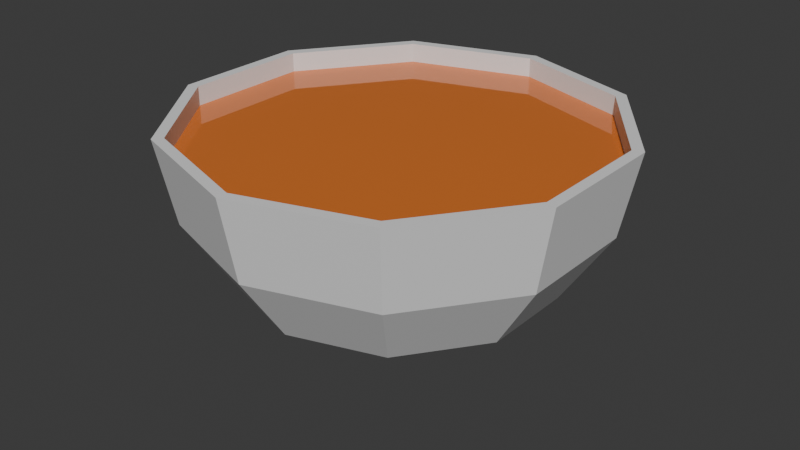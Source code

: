 # Source: Boldetrucs.blend  (saved by Blender 5.0.119; exported with 4.5.12 LTS)
import bpy
from mathutils import Matrix  # noqa: F401  (used for matrix-valued properties, if any)

bpy.ops.wm.read_factory_settings(use_empty=True)
scene = bpy.context.scene
scene.name = 'Scene'

# ---- collections
col_collection = bpy.data.collections.new('Collection'); scene.collection.children.link(col_collection)

# ---- materials (node trees are filled in below, after node groups)
mat_material_001 = bpy.data.materials.new('Material.001')
mat_material_002 = bpy.data.materials.new('Material.002')

# ---- material node trees
mat_material_001.use_nodes = True; mat_material_001.node_tree.nodes.clear()
_N = mat_material_001.node_tree.nodes; _L = mat_material_001.node_tree.links
n0 = _N.new('ShaderNodeBsdfPrincipled'); n0.name = 'Principled BSDF'; n0.location = (-200, 100)
n1 = _N.new('ShaderNodeOutputMaterial'); n1.name = 'Material Output'; n1.location = (200, 100)
_L.new(n0.outputs[0], n1.inputs[0])
n1.is_active_output = True
mat_material_002.use_nodes = True; mat_material_002.node_tree.nodes.clear()
_N = mat_material_002.node_tree.nodes; _L = mat_material_002.node_tree.links
n0 = _N.new('ShaderNodeBsdfPrincipled'); n0.name = 'Principled BSDF'; n0.location = (-200, 100)
n0.inputs[0].default_value = (0.8, 0.2067, 0.03248, 1.0)
n0.inputs[1].default_value = 0.1308
n0.inputs[2].default_value = 0.0
n1 = _N.new('ShaderNodeOutputMaterial'); n1.name = 'Material Output'; n1.location = (200, 100)
_L.new(n0.outputs[0], n1.inputs[0])
n1.is_active_output = True

# ---- world
world_world = bpy.data.worlds.new('World'); scene.world = world_world
world_world.use_nodes = True; world_world.node_tree.nodes.clear()
_N = world_world.node_tree.nodes; _L = world_world.node_tree.links
n0 = _N.new('ShaderNodeOutputWorld'); n0.name = 'World Output'; n0.location = (200, 100)
n1 = _N.new('ShaderNodeBackground'); n1.name = 'Background'; n1.location = (-200, 100)
n1.inputs[0].default_value = (0.05088, 0.05088, 0.05088, 1.0)
_L.new(n1.outputs[0], n0.inputs[0])
n0.is_active_output = True
world_world.color = (0.05088, 0.05088, 0.05088)
world_world.sun_shadow_jitter_overblur = 0.0

# ---- meshes
me_sph_re = bpy.data.meshes.new('Sphère')
me_sph_re.from_pydata([(-4.008e-09, 0.9488, 0.5), (0.0, 0.7071, -0.2071), (0.0, 0.0, -0.5), (0.5577, 0.7676, 0.5), (0.543, 0.7474, 0.1173), (0.4156, 0.5721, -0.2071), (0.2249, 0.3096, -0.4239), (0.9024, 0.2932, 0.5), (0.8787, 0.2855, 0.1173), (0.6725, 0.2185, -0.2071), (0.364, 0.1183, -0.4239), (0.9024, -0.2932, 0.5), (0.8787, -0.2855, 0.1173), (0.6725, -0.2185, -0.2071), (0.364, -0.1183, -0.4239), (0.5577, -0.7676, 0.5), (0.543, -0.7474, 0.1173), (0.4156, -0.5721, -0.2071), (0.2249, -0.3096, -0.4239), (5.56e-08, -0.9488, 0.5), (8.941e-08, -0.9239, 0.1173), (0.0, -0.7071, -0.2071), (4.47e-08, -0.3827, -0.4239), (-0.5577, -0.7676, 0.5), (-0.543, -0.7474, 0.1173), (-0.4156, -0.5721, -0.2071), (-0.2249, -0.3096, -0.4239), (-0.9024, -0.2932, 0.5), (-0.8787, -0.2855, 0.1173), (-0.6725, -0.2185, -0.2071), (-0.364, -0.1183, -0.4239), (-0.9024, 0.2932, 0.5), (-0.8787, 0.2855, 0.1173), (-0.6725, 0.2185, -0.2071), (-0.364, 0.1183, -0.4239), (-0.5577, 0.7676, 0.5), (-0.543, 0.7474, 0.1173), (-0.4156, 0.5721, -0.2071), (-0.2249, 0.3096, -0.4239), (-1.192e-07, 0.9239, 0.1173), (-4.47e-08, 0.3827, -0.4239), (0.0, 1.0, 0.5), (0.5878, 0.809, 0.5), (0.9511, 0.309, 0.5), (0.9511, -0.309, 0.5), (0.5878, -0.809, 0.5), (5.96e-08, -1.0, 0.5), (-0.5878, -0.809, 0.5), (-0.9511, -0.309, 0.5), (-0.9511, 0.309, 0.5), (-0.5878, 0.809, 0.5), (-4.008e-09, 0.9488, 0.4114), (0.5577, 0.7676, 0.4114), (0.9024, 0.2932, 0.4114), (0.9024, -0.2932, 0.4114), (0.5577, -0.7676, 0.4114), (5.56e-08, -0.9488, 0.4114), (-0.5577, -0.7676, 0.4114), (-0.9024, -0.2932, 0.4114), (-0.9024, 0.2932, 0.4114), (-0.5577, 0.7676, 0.4114)], [], [(39, 41, 42, 4), (2, 40, 6), (1, 39, 4, 5), (11, 7, 53, 54), (40, 1, 5, 6), (2, 6, 10), (5, 4, 8, 9), (6, 5, 9, 10), (4, 42, 43, 8), (10, 9, 13, 14), (8, 43, 44, 12), (2, 10, 14), (9, 8, 12, 13), (14, 13, 17, 18), (12, 44, 45, 16), (2, 14, 18), (13, 12, 16, 17), (2, 18, 22), (17, 16, 20, 21), (18, 17, 21, 22), (16, 45, 46, 20), (21, 20, 24, 25), (22, 21, 25, 26), (20, 46, 47, 24), (2, 22, 26), (26, 25, 29, 30), (24, 47, 48, 28), (2, 26, 30), (25, 24, 28, 29), (28, 48, 49, 32), (2, 30, 34), (29, 28, 32, 33), (30, 29, 33, 34), (2, 34, 38), (33, 32, 36, 37), (34, 33, 37, 38), (32, 49, 50, 36), (38, 37, 1, 40), (36, 50, 41, 39), (2, 38, 40), (37, 36, 39, 1), (0, 3, 42, 41), (3, 7, 43, 42), (7, 11, 44, 43), (11, 15, 45, 44), (15, 19, 46, 45), (19, 23, 47, 46), (23, 27, 48, 47), (27, 31, 49, 48), (31, 35, 50, 49), (35, 0, 41, 50), (52, 51, 60, 59, 58, 57, 56, 55, 54, 53), (0, 35, 60, 51), (27, 23, 57, 58), (15, 11, 54, 55), (3, 0, 51, 52), (31, 27, 58, 59), (19, 15, 55, 56), (7, 3, 52, 53), (35, 31, 59, 60), (23, 19, 56, 57)])
me_sph_re.polygons.foreach_set('material_index', [0, 0, 0, 0, 0, 0, 0, 0, 0, 0, 0, 0, 0, 0, 0, 0, 0, 0, 0, 0, 0, 0, 0, 0, 0, 0, 0, 0, 0, 0, 0, 0, 0, 0, 0, 0, 0, 0, 0, 0, 0, 0, 0, 0, 0, 0, 0, 0, 0, 0, 0, 1, 0, 0, 0, 0, 0, 0, 0, 0, 0])
_uv = me_sph_re.uv_layers.new(name='CarteUV')
_uv.uv.foreach_set('vector', [0.7, 0.375, 0.7, 0.5, 0.6, 0.5, 0.6, 0.375, 0.65, 0.0, 0.7, 0.125, 0.6, 0.125, 0.7, 0.25, 0.7, 0.375, 0.6, 0.375, 0.6, 0.25, 0.4015, 0.5, 0.4985, 0.5, 0.4985, 0.5, 0.4015, 0.5, 0.7, 0.125, 0.7, 0.25, 0.6, 0.25, 0.6, 0.125, 0.55, 0.0, 0.6, 0.125, 0.5, 0.125, 0.6, 0.25, 0.6, 0.375, 0.5, 0.375, 0.5, 0.25, 0.6, 0.125, 0.6, 0.25, 0.5, 0.25, 0.5, 0.125, 0.6, 0.375, 0.6, 0.5, 0.5, 0.5, 0.5, 0.375, 0.5, 0.125, 0.5, 0.25, 0.4, 0.25, 0.4, 0.125, 0.5, 0.375, 0.5, 0.5, 0.4, 0.5, 0.4, 0.375, 0.45, 0.0, 0.5, 0.125, 0.4, 0.125, 0.5, 0.25, 0.5, 0.375, 0.4, 0.375, 0.4, 0.25, 0.4, 0.125, 0.4, 0.25, 0.3, 0.25, 0.3, 0.125, 0.4, 0.375, 0.4, 0.5, 0.3, 0.5, 0.3, 0.375, 0.35, 0.0, 0.4, 0.125, 0.3, 0.125, 0.4, 0.25, 0.4, 0.375, 0.3, 0.375, 0.3, 0.25, 0.25, 0.0, 0.3, 0.125, 0.2, 0.125, 0.3, 0.25, 0.3, 0.375, 0.2, 0.375, 0.2, 0.25, 0.3, 0.125, 0.3, 0.25, 0.2, 0.25, 0.2, 0.125, 0.3, 0.375, 0.3, 0.5, 0.2, 0.5, 0.2, 0.375, 0.2, 0.25, 0.2, 0.375, 0.1, 0.375, 0.1, 0.25, 0.2, 0.125, 0.2, 0.25, 0.1, 0.25, 0.1, 0.125, 0.2, 0.375, 0.2, 0.5, 0.1, 0.5, 0.1, 0.375, 0.15, 0.0, 0.2, 0.125, 0.1, 0.125, 0.1, 0.125, 0.1, 0.25, 0.0, 0.25, 0.0, 0.125, 0.1, 0.375, 0.1, 0.5, 0.0, 0.5, 0.0, 0.375, 0.05, 0.0, 0.1, 0.125, 0.0, 0.125, 0.1, 0.25, 0.1, 0.375, 0.0, 0.375, 0.0, 0.25, 1.0, 0.375, 1.0, 0.5, 0.9, 0.5, 0.9, 0.375, 0.95, 0.0, 1.0, 0.125, 0.9, 0.125, 1.0, 0.25, 1.0, 0.375, 0.9, 0.375, 0.9, 0.25, 1.0, 0.125, 1.0, 0.25, 0.9, 0.25, 0.9, 0.125, 0.85, 0.0, 0.9, 0.125, 0.8, 0.125, 0.9, 0.25, 0.9, 0.375, 0.8, 0.375, 0.8, 0.25, 0.9, 0.125, 0.9, 0.25, 0.8, 0.25, 0.8, 0.125, 0.9, 0.375, 0.9, 0.5, 0.8, 0.5, 0.8, 0.375, 0.8, 0.125, 0.8, 0.25, 0.7, 0.25, 0.7, 0.125, 0.8, 0.375, 0.8, 0.5, 0.7, 0.5, 0.7, 0.375, 0.75, 0.0, 0.8, 0.125, 0.7, 0.125, 0.8, 0.25, 0.8, 0.375, 0.7, 0.375, 0.7, 0.25, 0.6916, 0.5, 0.5953, 0.5, 0.6, 0.5, 0.7, 0.5, 0.5953, 0.5, 0.4985, 0.5, 0.5, 0.5, 0.6, 0.5, 0.4985, 0.5, 0.4015, 0.5, 0.4, 0.5, 0.5, 0.5, 0.4015, 0.5, 0.3047, 0.5, 0.3, 0.5, 0.4, 0.5, 0.3047, 0.5, 0.2084, 0.5, 0.2, 0.5, 0.3, 0.5, 0.2084, 0.5, 0.1139, 0.5, 0.1, 0.5, 0.2, 0.5, 0.1139, 0.5, 0.05676, 0.5, 0.0, 0.5, 0.1, 0.5, 0.05676, 0.5, 0.8432, 0.5, 0.9, 0.5, 0.0, 0.5, 0.8432, 0.5, 0.7861, 0.5, 0.8, 0.5, 0.9, 0.5, 0.7861, 0.5, 0.6916, 0.5, 0.7, 0.5, 0.8, 0.5, 0.5953, 0.5, 0.6916, 0.5, 0.7861, 0.5, 0.8432, 0.5, 0.05676, 0.5, 0.1139, 0.5, 0.2084, 0.5, 0.3047, 0.5, 0.4015, 0.5, 0.4985, 0.5, 0.6916, 0.5, 0.7861, 0.5, 0.7861, 0.5, 0.6916, 0.5, 0.05676, 0.5, 0.1139, 0.5, 0.1139, 0.5, 0.05676, 0.5, 0.3047, 0.5, 0.4015, 0.5, 0.4015, 0.5, 0.3047, 0.5, 0.5953, 0.5, 0.6916, 0.5, 0.6916, 0.5, 0.5953, 0.5, 0.8432, 0.5, 0.05676, 0.5, 0.05676, 0.5, 0.8432, 0.5, 0.2084, 0.5, 0.3047, 0.5, 0.3047, 0.5, 0.2084, 0.5, 0.4985, 0.5, 0.5953, 0.5, 0.5953, 0.5, 0.4985, 0.5, 0.7861, 0.5, 0.8432, 0.5, 0.8432, 0.5, 0.7861, 0.5, 0.1139, 0.5, 0.2084, 0.5, 0.2084, 0.5, 0.1139, 0.5])
me_sph_re.materials.append(mat_material_001)
me_sph_re.materials.append(mat_material_002)
me_sph_re.update()

# ---- objects
ob_sph_re = bpy.data.objects.new('Sphère', me_sph_re)

# ---- transforms, parenting, visibility, modifiers, constraints
ob_sph_re.location = (0.0, 0.0, 0.0)

# ---- collection membership
col_collection.objects.link(ob_sph_re)

# ---- scene / render settings (as saved in the file)
scene.frame_start = 1; scene.frame_end = 250; scene.frame_set(1)
scene.render.engine = 'BLENDER_EEVEE_NEXT'
scene.render.bake_bias = 0.0
scene.render.bake_samples = 0
scene.cycles.sampling_pattern = 'TABULATED_SOBOL'
scene.eevee.use_volume_custom_range = False
bpy.context.view_layer.update()

# ---- added for rendering (the .blend has no active camera and no usable light): camera, sun
cam_auto = bpy.data.cameras.new('AutoCamera')
cam_auto.lens = 50.0
cam_auto.sensor_width = 36.0
cam_auto.clip_end = 1000.0
ob_auto_camera = bpy.data.objects.new('AutoCamera', cam_auto)
scene.collection.objects.link(ob_auto_camera)
ob_auto_camera.location = (2.71613, -3.25936, 2.17291)
ob_auto_camera.rotation_euler = (1.09748, -7.21219e-08, 0.694738)
scene.camera = ob_auto_camera
light_auto_sun = bpy.data.lights.new('AutoSun', 'SUN')
light_auto_sun.energy = 3.0
light_auto_sun.angle = 0.0523599
ob_auto_sun = bpy.data.objects.new('AutoSun', light_auto_sun)
scene.collection.objects.link(ob_auto_sun)
ob_auto_sun.rotation_euler = (0.872665, 0.174533, 0.523599)
bpy.context.view_layer.update()
